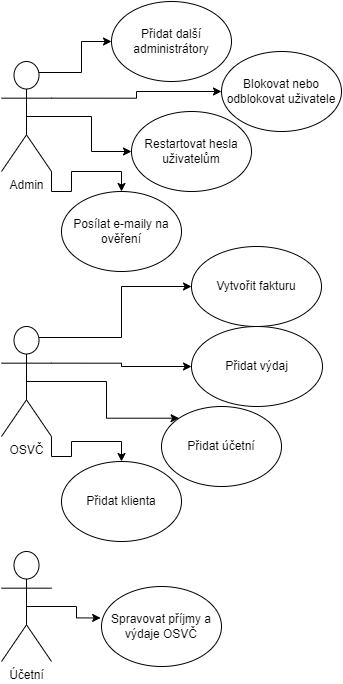

The diagram above was exported from draw.io. Its source (the exported page's mxGraphModel, read from the mxfile embedded in the PNG):
<mxGraphModel dx="1038" dy="579" grid="1" gridSize="10" guides="1" tooltips="1" connect="1" arrows="1" fold="1" page="1" pageScale="1" pageWidth="827" pageHeight="1169" math="0" shadow="0">
  <root>
    <mxCell id="0" />
    <mxCell id="1" parent="0" />
    <mxCell id="aZ0ko3PNuZsSnBZvly8o-20" style="edgeStyle=orthogonalEdgeStyle;rounded=0;orthogonalLoop=1;jettySize=auto;html=1;exitX=0.75;exitY=0.1;exitDx=0;exitDy=0;exitPerimeter=0;entryX=0;entryY=0.5;entryDx=0;entryDy=0;" edge="1" parent="1" source="aZ0ko3PNuZsSnBZvly8o-1" target="aZ0ko3PNuZsSnBZvly8o-5">
      <mxGeometry relative="1" as="geometry" />
    </mxCell>
    <mxCell id="aZ0ko3PNuZsSnBZvly8o-21" style="edgeStyle=orthogonalEdgeStyle;rounded=0;orthogonalLoop=1;jettySize=auto;html=1;exitX=1;exitY=0.3333333333333333;exitDx=0;exitDy=0;exitPerimeter=0;" edge="1" parent="1" source="aZ0ko3PNuZsSnBZvly8o-1" target="aZ0ko3PNuZsSnBZvly8o-7">
      <mxGeometry relative="1" as="geometry" />
    </mxCell>
    <mxCell id="aZ0ko3PNuZsSnBZvly8o-22" style="edgeStyle=orthogonalEdgeStyle;rounded=0;orthogonalLoop=1;jettySize=auto;html=1;exitX=0.5;exitY=0.5;exitDx=0;exitDy=0;exitPerimeter=0;entryX=0;entryY=0;entryDx=0;entryDy=0;" edge="1" parent="1" source="aZ0ko3PNuZsSnBZvly8o-1" target="aZ0ko3PNuZsSnBZvly8o-6">
      <mxGeometry relative="1" as="geometry" />
    </mxCell>
    <mxCell id="aZ0ko3PNuZsSnBZvly8o-27" style="edgeStyle=orthogonalEdgeStyle;rounded=0;orthogonalLoop=1;jettySize=auto;html=1;exitX=1;exitY=1;exitDx=0;exitDy=0;exitPerimeter=0;entryX=0.5;entryY=0;entryDx=0;entryDy=0;" edge="1" parent="1" source="aZ0ko3PNuZsSnBZvly8o-1" target="aZ0ko3PNuZsSnBZvly8o-25">
      <mxGeometry relative="1" as="geometry" />
    </mxCell>
    <mxCell id="aZ0ko3PNuZsSnBZvly8o-1" value="OSVČ" style="shape=umlActor;verticalLabelPosition=bottom;verticalAlign=top;html=1;outlineConnect=0;" vertex="1" parent="1">
      <mxGeometry x="50" y="325" width="50" height="110" as="geometry" />
    </mxCell>
    <mxCell id="aZ0ko3PNuZsSnBZvly8o-13" style="edgeStyle=orthogonalEdgeStyle;rounded=0;orthogonalLoop=1;jettySize=auto;html=1;exitX=0.75;exitY=0.1;exitDx=0;exitDy=0;exitPerimeter=0;entryX=0;entryY=0.5;entryDx=0;entryDy=0;" edge="1" parent="1" source="aZ0ko3PNuZsSnBZvly8o-2" target="aZ0ko3PNuZsSnBZvly8o-9">
      <mxGeometry relative="1" as="geometry" />
    </mxCell>
    <mxCell id="aZ0ko3PNuZsSnBZvly8o-14" style="edgeStyle=orthogonalEdgeStyle;rounded=0;orthogonalLoop=1;jettySize=auto;html=1;exitX=1;exitY=0.3333333333333333;exitDx=0;exitDy=0;exitPerimeter=0;entryX=0;entryY=0.5;entryDx=0;entryDy=0;" edge="1" parent="1" source="aZ0ko3PNuZsSnBZvly8o-2" target="aZ0ko3PNuZsSnBZvly8o-10">
      <mxGeometry relative="1" as="geometry" />
    </mxCell>
    <mxCell id="aZ0ko3PNuZsSnBZvly8o-15" style="edgeStyle=orthogonalEdgeStyle;rounded=0;orthogonalLoop=1;jettySize=auto;html=1;exitX=0.5;exitY=0.5;exitDx=0;exitDy=0;exitPerimeter=0;entryX=0;entryY=0.5;entryDx=0;entryDy=0;" edge="1" parent="1" source="aZ0ko3PNuZsSnBZvly8o-2" target="aZ0ko3PNuZsSnBZvly8o-11">
      <mxGeometry relative="1" as="geometry" />
    </mxCell>
    <mxCell id="aZ0ko3PNuZsSnBZvly8o-19" style="edgeStyle=orthogonalEdgeStyle;rounded=0;orthogonalLoop=1;jettySize=auto;html=1;exitX=1;exitY=1;exitDx=0;exitDy=0;exitPerimeter=0;" edge="1" parent="1" source="aZ0ko3PNuZsSnBZvly8o-2" target="aZ0ko3PNuZsSnBZvly8o-12">
      <mxGeometry relative="1" as="geometry" />
    </mxCell>
    <mxCell id="aZ0ko3PNuZsSnBZvly8o-2" value="Admin" style="shape=umlActor;verticalLabelPosition=bottom;verticalAlign=top;html=1;outlineConnect=0;" vertex="1" parent="1">
      <mxGeometry x="50" y="60" width="50" height="110" as="geometry" />
    </mxCell>
    <mxCell id="aZ0ko3PNuZsSnBZvly8o-26" style="edgeStyle=orthogonalEdgeStyle;rounded=0;orthogonalLoop=1;jettySize=auto;html=1;exitX=0.5;exitY=0.5;exitDx=0;exitDy=0;exitPerimeter=0;entryX=-0.007;entryY=0.393;entryDx=0;entryDy=0;entryPerimeter=0;" edge="1" parent="1" source="aZ0ko3PNuZsSnBZvly8o-4" target="aZ0ko3PNuZsSnBZvly8o-8">
      <mxGeometry relative="1" as="geometry" />
    </mxCell>
    <mxCell id="aZ0ko3PNuZsSnBZvly8o-4" value="Účetní" style="shape=umlActor;verticalLabelPosition=bottom;verticalAlign=top;html=1;outlineConnect=0;" vertex="1" parent="1">
      <mxGeometry x="50" y="550" width="50" height="110" as="geometry" />
    </mxCell>
    <mxCell id="aZ0ko3PNuZsSnBZvly8o-5" value="Vytvořit fakturu" style="ellipse;whiteSpace=wrap;html=1;" vertex="1" parent="1">
      <mxGeometry x="240" y="245" width="130" height="80" as="geometry" />
    </mxCell>
    <mxCell id="aZ0ko3PNuZsSnBZvly8o-6" value="Přidat účetní" style="ellipse;whiteSpace=wrap;html=1;" vertex="1" parent="1">
      <mxGeometry x="210" y="405" width="120" height="80" as="geometry" />
    </mxCell>
    <mxCell id="aZ0ko3PNuZsSnBZvly8o-7" value="Přidat výdaj" style="ellipse;whiteSpace=wrap;html=1;" vertex="1" parent="1">
      <mxGeometry x="240" y="325" width="131" height="80" as="geometry" />
    </mxCell>
    <mxCell id="aZ0ko3PNuZsSnBZvly8o-8" value="Spravovat příjmy a výdaje OSVČ" style="ellipse;whiteSpace=wrap;html=1;" vertex="1" parent="1">
      <mxGeometry x="150" y="585" width="120" height="80" as="geometry" />
    </mxCell>
    <mxCell id="aZ0ko3PNuZsSnBZvly8o-9" value="Přidat další administrátory" style="ellipse;whiteSpace=wrap;html=1;" vertex="1" parent="1">
      <mxGeometry x="160" width="120" height="80" as="geometry" />
    </mxCell>
    <mxCell id="aZ0ko3PNuZsSnBZvly8o-10" value="Blokovat nebo odblokovat uživatele" style="ellipse;whiteSpace=wrap;html=1;" vertex="1" parent="1">
      <mxGeometry x="270" y="50" width="120" height="80" as="geometry" />
    </mxCell>
    <mxCell id="aZ0ko3PNuZsSnBZvly8o-11" value="Restartovat hesla uživatelům" style="ellipse;whiteSpace=wrap;html=1;" vertex="1" parent="1">
      <mxGeometry x="180" y="110" width="120" height="80" as="geometry" />
    </mxCell>
    <mxCell id="aZ0ko3PNuZsSnBZvly8o-12" value="Posílat e-maily na ověření" style="ellipse;whiteSpace=wrap;html=1;" vertex="1" parent="1">
      <mxGeometry x="110" y="190" width="120" height="80" as="geometry" />
    </mxCell>
    <mxCell id="aZ0ko3PNuZsSnBZvly8o-25" value="Přidat klienta" style="ellipse;whiteSpace=wrap;html=1;" vertex="1" parent="1">
      <mxGeometry x="110" y="460" width="120" height="80" as="geometry" />
    </mxCell>
  </root>
</mxGraphModel>